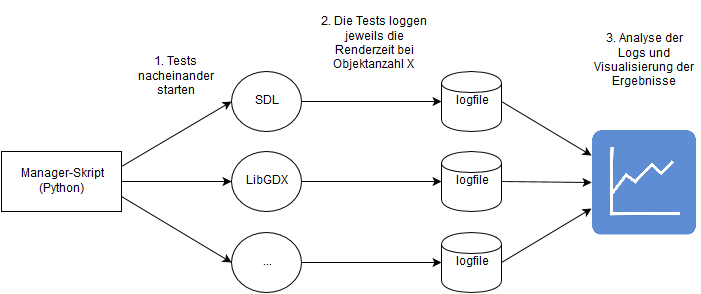

The diagram above was exported from draw.io. Its source (the exported page's mxGraphModel, read from the mxfile embedded in the PNG):
<mxGraphModel dx="880" dy="485" grid="1" gridSize="10" guides="1" tooltips="1" connect="1" arrows="1" fold="1" page="1" pageScale="1" pageWidth="826" pageHeight="1169" background="#ffffff" math="0" shadow="0">
  <root>
    <mxCell id="0" />
    <mxCell id="1" parent="0" />
    <mxCell id="26deedb55c3dec4a-1" value="Manager-Skript&lt;br&gt;(Python)&lt;br&gt;" style="whiteSpace=wrap;html=1;" vertex="1" parent="1">
      <mxGeometry x="40" y="160" width="120" height="60" as="geometry" />
    </mxCell>
    <mxCell id="26deedb55c3dec4a-2" value="SDL" style="ellipse;whiteSpace=wrap;html=1;" vertex="1" parent="1">
      <mxGeometry x="270" y="80" width="70" height="60" as="geometry" />
    </mxCell>
    <mxCell id="26deedb55c3dec4a-3" value="LibGDX" style="ellipse;whiteSpace=wrap;html=1;" vertex="1" parent="1">
      <mxGeometry x="270" y="160" width="70" height="60" as="geometry" />
    </mxCell>
    <mxCell id="26deedb55c3dec4a-4" value="..." style="ellipse;whiteSpace=wrap;html=1;" vertex="1" parent="1">
      <mxGeometry x="270" y="241" width="70" height="60" as="geometry" />
    </mxCell>
    <mxCell id="26deedb55c3dec4a-6" value="" style="endArrow=classic;html=1;exitX=1;exitY=0.25;entryX=0;entryY=0.5;" edge="1" parent="1" source="26deedb55c3dec4a-1" target="26deedb55c3dec4a-2">
      <mxGeometry width="50" height="50" relative="1" as="geometry">
        <mxPoint x="10" y="60" as="sourcePoint" />
        <mxPoint x="60" y="10" as="targetPoint" />
      </mxGeometry>
    </mxCell>
    <mxCell id="26deedb55c3dec4a-7" style="edgeStyle=orthogonalEdgeStyle;rounded=0;html=1;exitX=1;exitY=0.5;entryX=0;entryY=0.5;jettySize=auto;orthogonalLoop=1;" edge="1" parent="1" source="26deedb55c3dec4a-1" target="26deedb55c3dec4a-3">
      <mxGeometry relative="1" as="geometry" />
    </mxCell>
    <mxCell id="26deedb55c3dec4a-8" style="rounded=0;html=1;entryX=0;entryY=0.5;jettySize=auto;orthogonalLoop=1;exitX=1;exitY=0.75;" edge="1" parent="1" source="26deedb55c3dec4a-1" target="26deedb55c3dec4a-4">
      <mxGeometry relative="1" as="geometry">
        <mxPoint x="160" y="250" as="sourcePoint" />
      </mxGeometry>
    </mxCell>
    <mxCell id="26deedb55c3dec4a-9" value="1. Tests&lt;br&gt;nacheinander starten&lt;br&gt;" style="text;html=1;strokeColor=none;fillColor=none;align=center;verticalAlign=middle;whiteSpace=wrap;overflow=hidden;" vertex="1" parent="1">
      <mxGeometry x="170" y="30" width="90" height="110" as="geometry" />
    </mxCell>
    <mxCell id="26deedb55c3dec4a-10" value="logfile&lt;br&gt;" style="shape=cylinder;whiteSpace=wrap;html=1;" vertex="1" parent="1">
      <mxGeometry x="480" y="80" width="60" height="60" as="geometry" />
    </mxCell>
    <mxCell id="26deedb55c3dec4a-14" value="logfile&lt;br&gt;" style="shape=cylinder;whiteSpace=wrap;html=1;" vertex="1" parent="1">
      <mxGeometry x="480" y="160" width="60" height="60" as="geometry" />
    </mxCell>
    <mxCell id="26deedb55c3dec4a-15" value="" style="endArrow=classic;html=1;entryX=0;entryY=0.5;exitX=1;exitY=0.5;" edge="1" parent="1" source="26deedb55c3dec4a-3" target="26deedb55c3dec4a-14">
      <mxGeometry x="390" y="190" width="50" height="50" as="geometry">
        <mxPoint x="390" y="190" as="sourcePoint" />
        <mxPoint x="60" y="130" as="targetPoint" />
      </mxGeometry>
    </mxCell>
    <mxCell id="26deedb55c3dec4a-16" value="logfile&lt;br&gt;" style="shape=cylinder;whiteSpace=wrap;html=1;" vertex="1" parent="1">
      <mxGeometry x="480" y="241" width="60" height="60" as="geometry" />
    </mxCell>
    <mxCell id="26deedb55c3dec4a-17" value="" style="endArrow=classic;html=1;entryX=0;entryY=0.5;exitX=1;exitY=0.5;" edge="1" parent="1" source="26deedb55c3dec4a-4" target="26deedb55c3dec4a-16">
      <mxGeometry x="390" y="281" width="50" height="50" as="geometry">
        <mxPoint x="390" y="281" as="sourcePoint" />
        <mxPoint x="60" y="221" as="targetPoint" />
      </mxGeometry>
    </mxCell>
    <mxCell id="26deedb55c3dec4a-18" value="2. Die Tests loggen&lt;br&gt;jeweils die Renderzeit bei Objektanzahl X&lt;br&gt;" style="text;html=1;strokeColor=none;fillColor=none;align=center;verticalAlign=middle;whiteSpace=wrap;overflow=hidden;" vertex="1" parent="1">
      <mxGeometry x="358" y="10" width="110" height="85" as="geometry" />
    </mxCell>
    <mxCell id="26deedb55c3dec4a-19" value="" style="endArrow=classic;html=1;entryX=0;entryY=0.5;exitX=1;exitY=0.5;" edge="1" parent="1" source="26deedb55c3dec4a-2" target="26deedb55c3dec4a-10">
      <mxGeometry width="50" height="50" relative="1" as="geometry">
        <mxPoint x="390" y="110" as="sourcePoint" />
        <mxPoint x="480" y="110" as="targetPoint" />
      </mxGeometry>
    </mxCell>
    <mxCell id="26deedb55c3dec4a-22" value="" style="shape=image;html=1;verticalLabelPosition=bottom;labelBackgroundColor=#ffffff;verticalAlign=top;imageAspect=1;aspect=fixed;image=https://pixabay.com/static/uploads/photo/2012/04/12/12/02/graph-29709_960_720.png;" vertex="1" parent="1">
      <mxGeometry x="630" y="138" width="105" height="105" as="geometry" />
    </mxCell>
    <mxCell id="26deedb55c3dec4a-23" value="3. Analyse der Logs und Visualisierung der Ergebnisse&lt;br&gt;" style="text;html=1;strokeColor=none;fillColor=none;align=center;verticalAlign=middle;whiteSpace=wrap;overflow=hidden;" vertex="1" parent="1">
      <mxGeometry x="628" y="20" width="110" height="99" as="geometry" />
    </mxCell>
    <mxCell id="75d0481f38a1a62-5" style="edgeStyle=none;rounded=0;html=1;exitX=1;exitY=0.5;entryX=0;entryY=0.25;jettySize=auto;orthogonalLoop=1;strokeWidth=1;" edge="1" parent="1" source="26deedb55c3dec4a-10" target="26deedb55c3dec4a-22">
      <mxGeometry relative="1" as="geometry" />
    </mxCell>
    <mxCell id="75d0481f38a1a62-7" style="edgeStyle=none;rounded=0;html=1;exitX=1;exitY=0.5;entryX=0;entryY=0.5;jettySize=auto;orthogonalLoop=1;strokeWidth=1;" edge="1" parent="1" source="26deedb55c3dec4a-14" target="26deedb55c3dec4a-22">
      <mxGeometry relative="1" as="geometry" />
    </mxCell>
    <mxCell id="75d0481f38a1a62-9" style="edgeStyle=none;rounded=0;html=1;exitX=1;exitY=0.5;entryX=0;entryY=0.75;jettySize=auto;orthogonalLoop=1;strokeWidth=1;" edge="1" parent="1" source="26deedb55c3dec4a-16" target="26deedb55c3dec4a-22">
      <mxGeometry relative="1" as="geometry" />
    </mxCell>
  </root>
</mxGraphModel>